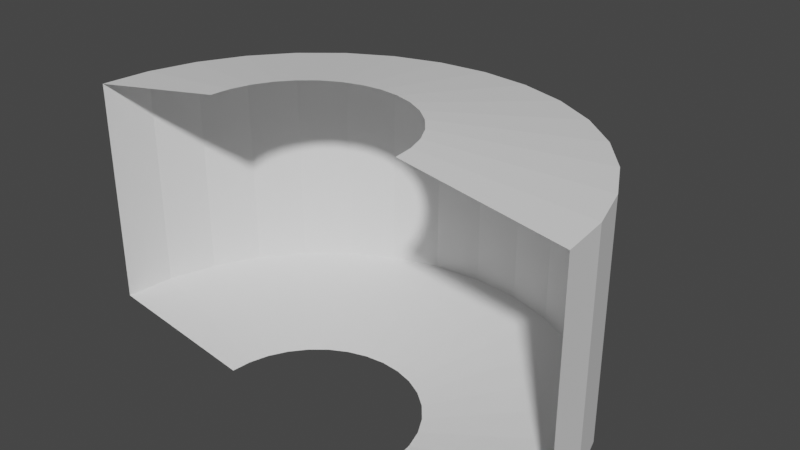 # Source: sword_trail_thick.blend  (saved by Blender 2.92.15; exported with 4.5.12 LTS)
import bpy
from mathutils import Matrix  # noqa: F401  (used for matrix-valued properties, if any)

bpy.ops.wm.read_factory_settings(use_empty=True)
scene = bpy.context.scene
scene.name = 'Scene'

# ---- collections
col_collection = bpy.data.collections.new('Collection'); scene.collection.children.link(col_collection)

# ---- world
world_world = bpy.data.worlds.new('World'); scene.world = world_world
world_world.use_nodes = True; world_world.node_tree.nodes.clear()
_N = world_world.node_tree.nodes; _L = world_world.node_tree.links
n0 = _N.new('ShaderNodeOutputWorld'); n0.name = 'World Output'; n0.location = (300, 300)
n1 = _N.new('ShaderNodeBackground'); n1.name = 'Background'; n1.location = (10, 300)
n1.inputs[0].default_value = (0.05088, 0.05088, 0.05088, 1.0)
_L.new(n1.outputs[0], n0.inputs[0])
n0.is_active_output = True
world_world.color = (0.05088, 0.05088, 0.05088)
world_world.use_sun_shadow = False
world_world.sun_shadow_jitter_overblur = 0.0

# ---- meshes
me_circle = bpy.data.meshes.new('Circle')
me_circle.from_pydata([(0.0, 1.0, 0.5), (-0.1951, 0.9808, 0.5), (-0.3827, 0.9239, 0.5), (-0.5556, 0.8315, 0.5), (-0.7071, 0.7071, 0.5), (-0.8315, 0.5556, 0.5), (-0.9239, 0.3827, 0.5), (-0.9808, 0.1951, 0.5), (-1.0, 7.55e-08, 0.5), (1.0, 9.656e-07, 0.5), (0.9808, 0.1951, 0.5), (0.9239, 0.3827, 0.5), (0.8315, 0.5556, 0.5), (0.7071, 0.7071, 0.5), (0.5556, 0.8315, 0.5), (0.3827, 0.9239, 0.5), (0.1951, 0.9808, 0.5), (-7.125e-08, 0.4, 0.6), (-0.07804, 0.3923, 0.6), (-0.1531, 0.3696, 0.6), (-0.2222, 0.3326, 0.6), (-0.2828, 0.2828, 0.6), (-0.3326, 0.2222, 0.6), (-0.3696, 0.1531, 0.6), (-0.3923, 0.07804, 0.6), (-0.4, 2.012e-07, 0.6), (0.4, 5.572e-07, 0.6), (0.3923, 0.07804, 0.6), (0.3696, 0.1531, 0.6), (0.3326, 0.2222, 0.6), (0.2828, 0.2828, 0.6), (0.2222, 0.3326, 0.6), (0.1531, 0.3696, 0.6), (0.07804, 0.3923, 0.6), (-2.145e-07, 1.0, -0.4), (0.1951, 0.9808, -0.4), (0.3827, 0.9239, -0.4), (0.5556, 0.8315, -0.4), (0.7071, 0.7071, -0.4), (0.8315, 0.5556, -0.4), (0.9239, 0.3827, -0.4), (0.9808, 0.1951, -0.4), (1.0, 7.55e-08, -0.4), (-1.0, 9.656e-07, -0.4), (-0.9808, 0.1951, -0.4), (-0.9239, 0.3827, -0.4), (-0.8315, 0.5556, -0.4), (-0.7071, 0.7071, -0.4), (-0.5556, 0.8315, -0.4), (-0.3827, 0.9239, -0.4), (-0.1951, 0.9808, -0.4), (-1.52e-07, 0.4, -0.5), (0.07804, 0.3923, -0.5), (0.1531, 0.3696, -0.5), (0.2222, 0.3326, -0.5), (0.2828, 0.2828, -0.5), (0.3326, 0.2222, -0.5), (0.3696, 0.1531, -0.5), (0.3923, 0.07804, -0.5), (0.4, 2.012e-07, -0.5), (-0.4, 5.572e-07, -0.5), (-0.3923, 0.07804, -0.5), (-0.3696, 0.1531, -0.5), (-0.3326, 0.2222, -0.5), (-0.2828, 0.2828, -0.5), (-0.2222, 0.3326, -0.5), (-0.1531, 0.3696, -0.5), (-0.07804, 0.3923, -0.5)], [(42, 26), (51, 33), (51, 17), (17, 67), (67, 18), (52, 32), (52, 33), (19, 66), (53, 31), (18, 66), (53, 32), (54, 30), (31, 54), (19, 65), (55, 30), (20, 64), (64, 21), (55, 29), (63, 21), (56, 29), (63, 22), (56, 28), (62, 22), (57, 28), (62, 23), (57, 27), (61, 23), (58, 27), (61, 24), (58, 26), (60, 24), (59, 26), (60, 25), (25, 43), (20, 65)], [(2, 19, 18, 1), (14, 31, 30, 13), (3, 20, 19, 2), (15, 32, 31, 14), (4, 21, 20, 3), (16, 33, 32, 15), (5, 22, 21, 4), (0, 17, 33, 16), (6, 23, 22, 5), (7, 24, 23, 6), (8, 25, 24, 7), (10, 27, 26, 9), (11, 28, 27, 10), (12, 29, 28, 11), (1, 18, 17, 0), (13, 30, 29, 12), (36, 53, 52, 35), (48, 65, 64, 47), (37, 54, 53, 36), (49, 66, 65, 48), (38, 55, 54, 37), (50, 67, 66, 49), (39, 56, 55, 38), (34, 51, 67, 50), (40, 57, 56, 39), (41, 58, 57, 40), (42, 59, 58, 41), (44, 61, 60, 43), (45, 62, 61, 44), (46, 63, 62, 45), (35, 52, 51, 34), (47, 64, 63, 46), (42, 41, 10, 9), (41, 40, 11, 10), (40, 39, 12, 11), (39, 38, 13, 12), (38, 37, 14, 13), (37, 36, 15, 14), (36, 35, 16, 15), (35, 34, 0, 16), (34, 50, 1, 0), (50, 49, 2, 1), (49, 48, 3, 2), (48, 47, 4, 3), (47, 46, 5, 4), (46, 45, 6, 5), (45, 44, 7, 6), (44, 43, 8, 7)])
_uv = me_circle.uv_layers.new(name='UVMap')
_uv.uv.foreach_set('vector', [0.625, 1.0, 0.625, 5.364e-07, 0.5625, 5.364e-07, 0.5625, 1.0, 0.3125, 1.0, 0.3125, 4.47e-07, 0.25, 4.47e-07, 0.25, 1.0, 0.6875, 1.0, 0.6875, 5.364e-07, 0.625, 5.364e-07, 0.625, 1.0, 0.375, 1.0, 0.375, 4.47e-07, 0.3125, 4.47e-07, 0.3125, 1.0, 0.75, 1.0, 0.75, 5.364e-07, 0.6875, 5.364e-07, 0.6875, 1.0, 0.4375, 1.0, 0.4375, 5.066e-07, 0.375, 4.47e-07, 0.375, 1.0, 0.8125, 1.0, 0.8125, 4.768e-07, 0.75, 5.364e-07, 0.75, 1.0, 0.5, 1.0, 0.5, 5.066e-07, 0.4375, 5.066e-07, 0.4375, 1.0, 0.875, 1.0, 0.875, 4.768e-07, 0.8125, 4.768e-07, 0.8125, 1.0, 0.9375, 1.0, 0.9375, 4.768e-07, 0.875, 4.768e-07, 0.875, 1.0, 1.0, 1.0, 1.0, 4.768e-07, 0.9375, 4.768e-07, 0.9375, 1.0, 0.06255, 1.0, 0.06252, 4.768e-07, 0.01002, 4.768e-07, 0.01005, 1.0, 0.125, 1.0, 0.125, 4.768e-07, 0.06252, 4.768e-07, 0.06255, 1.0, 0.1875, 1.0, 0.1875, 4.47e-07, 0.125, 4.768e-07, 0.125, 1.0, 0.5625, 1.0, 0.5625, 5.364e-07, 0.5, 5.066e-07, 0.5, 1.0, 0.25, 1.0, 0.25, 4.47e-07, 0.1875, 4.47e-07, 0.1875, 1.0, 0.375, 0.0, 0.375, 1.0, 0.4375, 1.0, 0.4375, 0.0, 0.6875, 0.0, 0.6875, 1.0, 0.75, 1.0, 0.75, 0.0, 0.3125, 0.0, 0.3125, 1.0, 0.375, 1.0, 0.375, 0.0, 0.625, 0.0, 0.625, 1.0, 0.6875, 1.0, 0.6875, 0.0, 0.25, 0.0, 0.25, 1.0, 0.3125, 1.0, 0.3125, 0.0, 0.5625, 0.0, 0.5625, 1.0, 0.625, 1.0, 0.625, 0.0, 0.1875, 0.0, 0.1875, 1.0, 0.25, 1.0, 0.25, 0.0, 0.5, 0.0, 0.5, 1.0, 0.5625, 1.0, 0.5625, 0.0, 0.125, 0.0, 0.125, 1.0, 0.1875, 1.0, 0.1875, 0.0, 0.06252, -1.192e-07, 0.06255, 1.0, 0.125, 1.0, 0.125, 0.0, 2.506e-05, -1.192e-07, 5.001e-05, 1.0, 0.06255, 1.0, 0.06252, -1.192e-07, 0.9375, 8.941e-08, 0.9375, 1.0, 0.99, 1.0, 0.99, 8.941e-08, 0.875, 8.941e-08, 0.875, 1.0, 0.9375, 1.0, 0.9375, 8.941e-08, 0.8125, 5.96e-08, 0.8125, 1.0, 0.875, 1.0, 0.875, 8.941e-08, 0.4375, 0.0, 0.4375, 1.0, 0.5, 1.0, 0.5, 0.0, 0.75, 0.0, 0.75, 1.0, 0.8125, 1.0, 0.8125, 5.96e-08, 2.506e-05, -1.192e-07, 0.06252, -1.192e-07, 0.06255, 1.0, 0.01005, 1.0, 0.06252, -1.192e-07, 0.125, 0.0, 0.125, 1.0, 0.06255, 1.0, 0.125, 0.0, 0.1875, 0.0, 0.1875, 1.0, 0.125, 1.0, 0.1875, 0.0, 0.25, 0.0, 0.25, 1.0, 0.1875, 1.0, 0.25, 0.0, 0.3125, 0.0, 0.3125, 1.0, 0.25, 1.0, 0.3125, 0.0, 0.375, 0.0, 0.375, 1.0, 0.3125, 1.0, 0.375, 0.0, 0.4375, 0.0, 0.4375, 1.0, 0.375, 1.0, 0.4375, 0.0, 0.5, 0.0, 0.5, 1.0, 0.4375, 1.0, 0.5, 0.0, 0.5625, 0.0, 0.5625, 1.0, 0.5, 1.0, 0.5625, 0.0, 0.625, 0.0, 0.625, 1.0, 0.5625, 1.0, 0.625, 0.0, 0.6875, 0.0, 0.6875, 1.0, 0.625, 1.0, 0.6875, 0.0, 0.75, 0.0, 0.75, 1.0, 0.6875, 1.0, 0.75, 0.0, 0.8125, 5.96e-08, 0.8125, 1.0, 0.75, 1.0, 0.8125, 5.96e-08, 0.875, 8.941e-08, 0.875, 1.0, 0.8125, 1.0, 0.875, 8.941e-08, 0.9375, 8.941e-08, 0.9375, 1.0, 0.875, 1.0, 0.9375, 8.941e-08, 0.99, 8.941e-08, 1.0, 1.0, 0.9375, 1.0])
me_circle.use_remesh_fix_poles = True
me_circle.use_remesh_preserve_attributes = False
me_circle.use_mirror_vertex_groups = False
me_circle.update()

# ---- objects
ob_sword_trail = bpy.data.objects.new('sword_trail', me_circle)

# ---- transforms, parenting, visibility, modifiers, constraints
ob_sword_trail.location = (0.0, 0.0, 0.0)
ob_sword_trail.lineart.crease_threshold = 0.0

# ---- collection membership
col_collection.objects.link(ob_sword_trail)

# ---- scene / render settings (as saved in the file)
scene.frame_start = 1; scene.frame_end = 250; scene.frame_set(1)
scene.render.engine = 'BLENDER_EEVEE_NEXT'
scene.cycles.use_denoising = False
scene.cycles.samples = 128
scene.cycles.sampling_pattern = 'TABULATED_SOBOL'
scene.cycles.use_adaptive_sampling = False
scene.cycles.use_light_tree = False
scene.view_settings.view_transform = 'Filmic'
bpy.context.view_layer.update()

# ---- added for rendering (the .blend has no active camera and no usable light): camera, sun
cam_auto = bpy.data.cameras.new('AutoCamera')
cam_auto.lens = 50.0
cam_auto.sensor_width = 36.0
cam_auto.clip_end = 1000.0
ob_auto_camera = bpy.data.objects.new('AutoCamera', cam_auto)
scene.collection.objects.link(ob_auto_camera)
ob_auto_camera.location = (2.30565, -2.26678, 1.89452)
ob_auto_camera.rotation_euler = (1.09748, -7.21219e-08, 0.694738)
scene.camera = ob_auto_camera
light_auto_sun = bpy.data.lights.new('AutoSun', 'SUN')
light_auto_sun.energy = 3.0
light_auto_sun.angle = 0.0523599
ob_auto_sun = bpy.data.objects.new('AutoSun', light_auto_sun)
scene.collection.objects.link(ob_auto_sun)
ob_auto_sun.rotation_euler = (0.872665, 0.174533, 0.523599)
bpy.context.view_layer.update()

